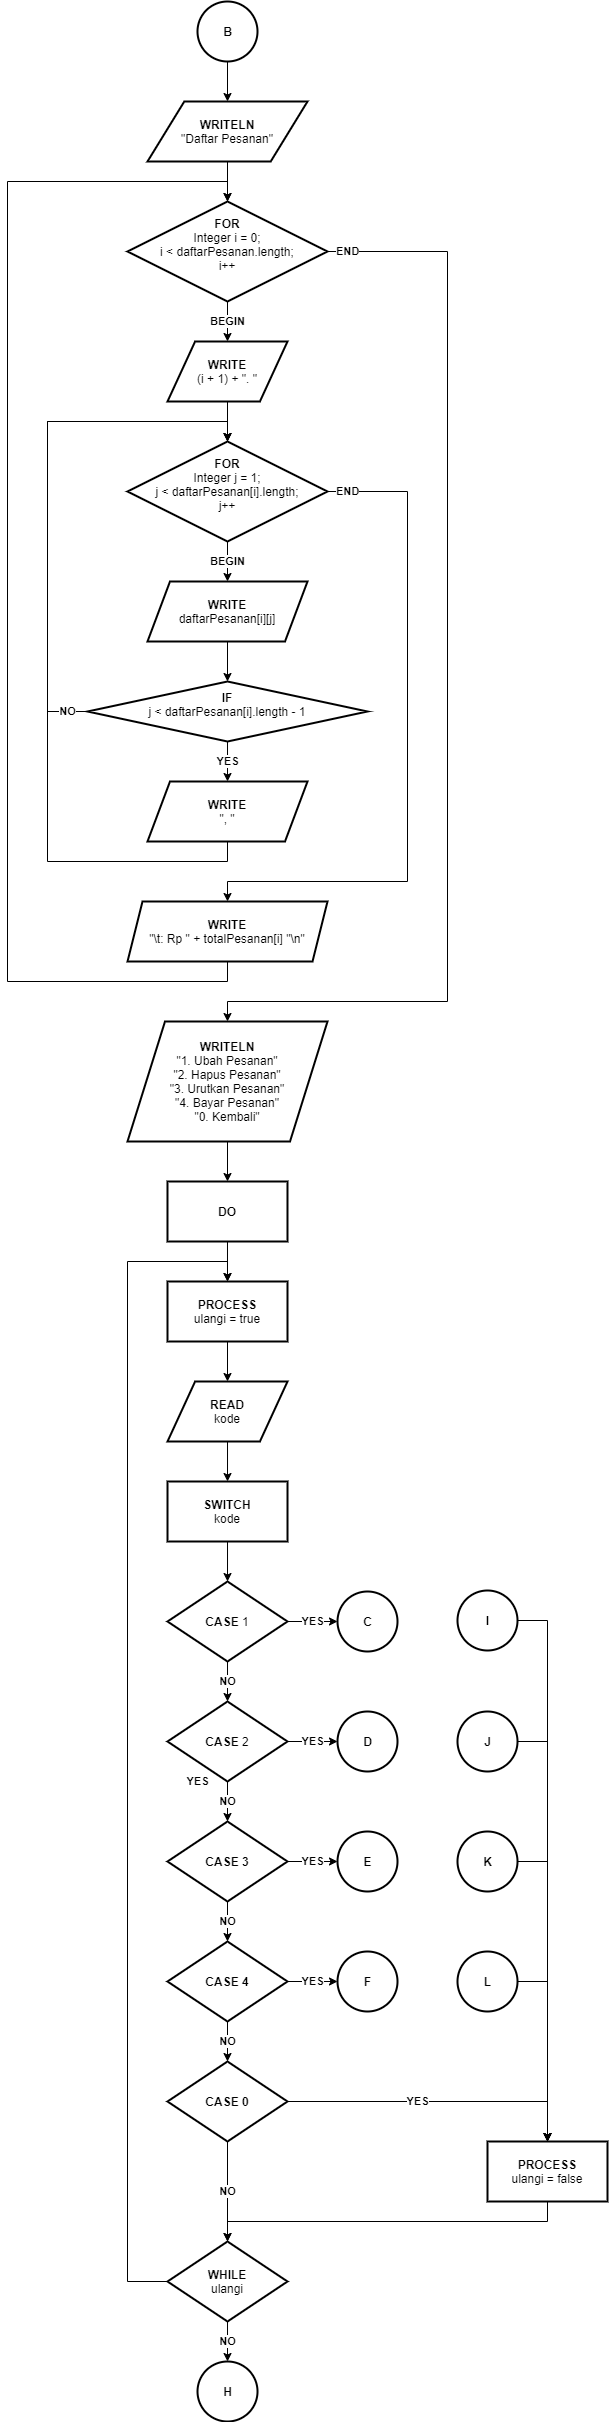

The diagram above was exported from draw.io. Its source (the exported page's mxGraphModel, read from the mxfile embedded in the PNG):
<mxGraphModel dx="1736" dy="1020" grid="1" gridSize="10" guides="1" tooltips="1" connect="1" arrows="1" fold="1" page="1" pageScale="1" pageWidth="827" pageHeight="1169" math="0" shadow="0">
  <root>
    <mxCell id="0" />
    <mxCell id="1" parent="0" />
    <mxCell id="2" value="" style="edgeStyle=orthogonalEdgeStyle;rounded=0;orthogonalLoop=1;jettySize=auto;html=1;" edge="1" source="3" target="4" parent="1">
      <mxGeometry relative="1" as="geometry" />
    </mxCell>
    <mxCell id="3" value="&lt;b&gt;B&lt;/b&gt;" style="verticalLabelPosition=middle;verticalAlign=middle;html=1;shape=mxgraph.flowchart.on-page_reference;rounded=0;shadow=0;labelBackgroundColor=none;strokeWidth=2;labelPosition=center;align=center;" vertex="1" parent="1">
      <mxGeometry x="1830" y="140" width="60" height="60" as="geometry" />
    </mxCell>
    <mxCell id="4" value="WRITELN&lt;br&gt;&lt;span style=&quot;font-weight: normal&quot;&gt;&quot;Daftar Pesanan&quot;&lt;/span&gt;" style="shape=parallelogram;html=1;strokeWidth=2;perimeter=parallelogramPerimeter;whiteSpace=wrap;rounded=0;arcSize=12;size=0.23;shadow=0;labelBackgroundColor=none;fontStyle=1;" vertex="1" parent="1">
      <mxGeometry x="1780" y="240" width="160" height="60" as="geometry" />
    </mxCell>
    <mxCell id="5" value="&lt;b&gt;END&lt;/b&gt;" style="edgeStyle=orthogonalEdgeStyle;rounded=0;orthogonalLoop=1;jettySize=auto;html=1;exitX=1;exitY=0.5;exitDx=0;exitDy=0;exitPerimeter=0;entryX=0.5;entryY=0;entryDx=0;entryDy=0;" edge="1" source="6" target="23" parent="1">
      <mxGeometry x="-0.964" relative="1" as="geometry">
        <Array as="points">
          <mxPoint x="2080" y="390" />
          <mxPoint x="2080" y="1140" />
          <mxPoint x="1860" y="1140" />
        </Array>
        <mxPoint as="offset" />
      </mxGeometry>
    </mxCell>
    <mxCell id="6" value="&lt;b&gt;FOR&lt;/b&gt;&lt;br&gt;Integer i = 0;&lt;br&gt;i &amp;lt; daftarPesanan.length;&lt;br&gt;i++&lt;br&gt;&amp;nbsp;" style="strokeWidth=2;html=1;shape=mxgraph.flowchart.decision;whiteSpace=wrap;rounded=0;shadow=0;labelBackgroundColor=none;verticalAlign=middle;labelPosition=center;verticalLabelPosition=middle;align=center;" vertex="1" parent="1">
      <mxGeometry x="1760" y="340" width="200" height="100" as="geometry" />
    </mxCell>
    <mxCell id="7" value="" style="edgeStyle=orthogonalEdgeStyle;rounded=0;orthogonalLoop=1;jettySize=auto;html=1;" edge="1" source="4" target="6" parent="1">
      <mxGeometry x="1720" y="240" as="geometry" />
    </mxCell>
    <mxCell id="8" value="&lt;b&gt;END&lt;/b&gt;" style="edgeStyle=orthogonalEdgeStyle;rounded=0;orthogonalLoop=1;jettySize=auto;html=1;exitX=1;exitY=0.5;exitDx=0;exitDy=0;exitPerimeter=0;entryX=0.5;entryY=0;entryDx=0;entryDy=0;" edge="1" source="9" target="22" parent="1">
      <mxGeometry x="-0.9403" relative="1" as="geometry">
        <Array as="points">
          <mxPoint x="2040" y="630" />
          <mxPoint x="2040" y="1020" />
          <mxPoint x="1860" y="1020" />
        </Array>
        <mxPoint as="offset" />
      </mxGeometry>
    </mxCell>
    <mxCell id="9" value="&lt;b&gt;FOR&lt;/b&gt;&lt;br&gt;Integer j = 1;&lt;br&gt;j &amp;lt; daftarPesanan[i].length;&lt;br&gt;j++&lt;br&gt;&lt;b&gt;&amp;nbsp;&lt;br&gt;&lt;/b&gt;" style="strokeWidth=2;html=1;shape=mxgraph.flowchart.decision;whiteSpace=wrap;rounded=0;shadow=0;labelBackgroundColor=none;verticalAlign=middle;labelPosition=center;verticalLabelPosition=middle;align=center;" vertex="1" parent="1">
      <mxGeometry x="1760" y="580" width="200" height="100" as="geometry" />
    </mxCell>
    <mxCell id="10" value="" style="edgeStyle=orthogonalEdgeStyle;rounded=0;orthogonalLoop=1;jettySize=auto;html=1;" edge="1" source="11" target="18" parent="1">
      <mxGeometry relative="1" as="geometry" />
    </mxCell>
    <mxCell id="11" value="&lt;b&gt;WRITE&lt;/b&gt;&lt;br&gt;daftarPesanan[i][j]" style="shape=parallelogram;html=1;strokeWidth=2;perimeter=parallelogramPerimeter;whiteSpace=wrap;rounded=0;arcSize=12;size=0.140625;shadow=0;labelBackgroundColor=none;" vertex="1" parent="1">
      <mxGeometry x="1780" y="720" width="160" height="60" as="geometry" />
    </mxCell>
    <mxCell id="12" value="BEGIN" style="edgeStyle=orthogonalEdgeStyle;rounded=0;orthogonalLoop=1;jettySize=auto;html=1;fontStyle=1;" edge="1" source="9" target="11" parent="1">
      <mxGeometry x="1720" y="240" as="geometry" />
    </mxCell>
    <mxCell id="13" value="" style="edgeStyle=orthogonalEdgeStyle;rounded=0;orthogonalLoop=1;jettySize=auto;html=1;" edge="1" source="14" target="9" parent="1">
      <mxGeometry x="1720" y="240" as="geometry" />
    </mxCell>
    <mxCell id="14" value="&lt;b&gt;WRITE&lt;/b&gt;&lt;br&gt;(i + 1) + &quot;. &quot;" style="shape=parallelogram;html=1;strokeWidth=2;perimeter=parallelogramPerimeter;whiteSpace=wrap;rounded=0;arcSize=12;size=0.23;shadow=0;labelBackgroundColor=none;" vertex="1" parent="1">
      <mxGeometry x="1800" y="480" width="120" height="60" as="geometry" />
    </mxCell>
    <mxCell id="15" value="BEGIN" style="edgeStyle=orthogonalEdgeStyle;rounded=0;orthogonalLoop=1;jettySize=auto;html=1;fontStyle=1;" edge="1" source="6" target="14" parent="1">
      <mxGeometry x="1720" y="240" as="geometry" />
    </mxCell>
    <mxCell id="16" value="&lt;b&gt;YES&lt;/b&gt;" style="edgeStyle=orthogonalEdgeStyle;rounded=0;orthogonalLoop=1;jettySize=auto;html=1;" edge="1" source="18" target="20" parent="1">
      <mxGeometry relative="1" as="geometry" />
    </mxCell>
    <mxCell id="17" value="&lt;b&gt;NO&lt;/b&gt;" style="edgeStyle=orthogonalEdgeStyle;rounded=0;orthogonalLoop=1;jettySize=auto;html=1;exitX=0;exitY=0.5;exitDx=0;exitDy=0;exitPerimeter=0;entryX=0.5;entryY=0;entryDx=0;entryDy=0;entryPerimeter=0;" edge="1" source="18" target="9" parent="1">
      <mxGeometry x="-0.9245" relative="1" as="geometry">
        <Array as="points">
          <mxPoint x="1680" y="850" />
          <mxPoint x="1680" y="560" />
          <mxPoint x="1860" y="560" />
        </Array>
        <mxPoint as="offset" />
      </mxGeometry>
    </mxCell>
    <mxCell id="18" value="&lt;b&gt;IF&lt;/b&gt;&lt;br&gt;j &amp;lt; daftarPesanan[i].length - 1&lt;br&gt;&amp;nbsp;" style="strokeWidth=2;html=1;shape=mxgraph.flowchart.decision;whiteSpace=wrap;rounded=0;shadow=0;labelBackgroundColor=none;" vertex="1" parent="1">
      <mxGeometry x="1720.02" y="820" width="279.98" height="60" as="geometry" />
    </mxCell>
    <mxCell id="19" style="edgeStyle=orthogonalEdgeStyle;rounded=0;orthogonalLoop=1;jettySize=auto;html=1;exitX=0.5;exitY=1;exitDx=0;exitDy=0;entryX=0.5;entryY=0;entryDx=0;entryDy=0;entryPerimeter=0;" edge="1" source="20" target="9" parent="1">
      <mxGeometry relative="1" as="geometry">
        <Array as="points">
          <mxPoint x="1860" y="1000" />
          <mxPoint x="1680" y="1000" />
          <mxPoint x="1680" y="560" />
          <mxPoint x="1860" y="560" />
        </Array>
      </mxGeometry>
    </mxCell>
    <mxCell id="20" value="&lt;b&gt;WRITE&lt;/b&gt;&lt;br&gt;&quot;, &quot;" style="shape=parallelogram;html=1;strokeWidth=2;perimeter=parallelogramPerimeter;whiteSpace=wrap;rounded=0;arcSize=12;size=0.140625;shadow=0;labelBackgroundColor=none;" vertex="1" parent="1">
      <mxGeometry x="1780" y="920" width="160" height="60" as="geometry" />
    </mxCell>
    <mxCell id="21" style="edgeStyle=orthogonalEdgeStyle;rounded=0;orthogonalLoop=1;jettySize=auto;html=1;exitX=0.5;exitY=1;exitDx=0;exitDy=0;entryX=0.5;entryY=0;entryDx=0;entryDy=0;entryPerimeter=0;" edge="1" source="22" target="6" parent="1">
      <mxGeometry relative="1" as="geometry">
        <Array as="points">
          <mxPoint x="1860" y="1120" />
          <mxPoint x="1640" y="1120" />
          <mxPoint x="1640" y="320" />
          <mxPoint x="1860" y="320" />
        </Array>
      </mxGeometry>
    </mxCell>
    <mxCell id="22" value="&lt;b&gt;WRITE&lt;/b&gt;&lt;br&gt;&quot;\t: Rp &quot; + totalPesanan[i] &quot;\n&quot;" style="shape=parallelogram;html=1;strokeWidth=2;perimeter=parallelogramPerimeter;whiteSpace=wrap;rounded=0;arcSize=12;size=0.074932493249325;shadow=0;labelBackgroundColor=none;" vertex="1" parent="1">
      <mxGeometry x="1760.02" y="1040" width="199.98" height="60" as="geometry" />
    </mxCell>
    <mxCell id="23" value="WRITELN&lt;br&gt;&lt;span style=&quot;font-weight: normal&quot;&gt;&quot;1. Ubah Pesanan&quot;&lt;/span&gt;&lt;br&gt;&lt;span style=&quot;font-weight: normal&quot;&gt;&quot;2. Hapus Pesanan&quot;&lt;br&gt;&quot;3. Urutkan Pesanan&quot;&lt;br&gt;&quot;4. Bayar Pesanan&quot;&lt;br&gt;&quot;0. Kembali&quot;&lt;br&gt;&lt;/span&gt;" style="shape=parallelogram;html=1;strokeWidth=2;perimeter=parallelogramPerimeter;whiteSpace=wrap;rounded=0;arcSize=12;size=0.1875;shadow=0;labelBackgroundColor=none;fontStyle=1;" vertex="1" parent="1">
      <mxGeometry x="1760" y="1160" width="200" height="120" as="geometry" />
    </mxCell>
    <mxCell id="24" value="" style="edgeStyle=orthogonalEdgeStyle;rounded=0;orthogonalLoop=1;jettySize=auto;html=1;" edge="1" source="23" target="41" parent="1">
      <mxGeometry x="1720" y="560" as="geometry" />
    </mxCell>
    <mxCell id="25" value="&lt;b&gt;SWITCH&lt;/b&gt;&lt;br&gt;&lt;span&gt;kode&lt;/span&gt;" style="rounded=0;whiteSpace=wrap;html=1;absoluteArcSize=1;arcSize=34;strokeWidth=2;shadow=0;labelBackgroundColor=none;" vertex="1" parent="1">
      <mxGeometry x="1800.01" y="1620" width="120" height="60" as="geometry" />
    </mxCell>
    <mxCell id="26" value="&lt;b&gt;CASE &lt;/b&gt;1" style="strokeWidth=2;html=1;shape=mxgraph.flowchart.decision;whiteSpace=wrap;rounded=0;shadow=0;labelBackgroundColor=none;" vertex="1" parent="1">
      <mxGeometry x="1800.01" y="1720" width="120" height="80" as="geometry" />
    </mxCell>
    <mxCell id="27" value="" style="edgeStyle=orthogonalEdgeStyle;rounded=0;orthogonalLoop=1;jettySize=auto;html=1;" edge="1" source="25" target="26" parent="1">
      <mxGeometry x="1720" y="600" as="geometry" />
    </mxCell>
    <mxCell id="28" value="&lt;b&gt;C&lt;/b&gt;" style="verticalLabelPosition=middle;verticalAlign=middle;html=1;shape=mxgraph.flowchart.on-page_reference;rounded=0;shadow=0;labelBackgroundColor=none;strokeWidth=2;labelPosition=center;align=center;" vertex="1" parent="1">
      <mxGeometry x="1970" y="1730" width="60" height="60" as="geometry" />
    </mxCell>
    <mxCell id="29" value="&lt;b&gt;YES&lt;br&gt;&lt;/b&gt;" style="edgeStyle=orthogonalEdgeStyle;rounded=0;orthogonalLoop=1;jettySize=auto;html=1;entryX=0;entryY=0.5;entryDx=0;entryDy=0;entryPerimeter=0;" edge="1" source="26" target="28" parent="1">
      <mxGeometry x="1720" y="600" as="geometry">
        <mxPoint x="1990.01" y="1770" as="targetPoint" />
        <mxPoint as="offset" />
      </mxGeometry>
    </mxCell>
    <mxCell id="30" value="&lt;b&gt;CASE &lt;/b&gt;2" style="strokeWidth=2;html=1;shape=mxgraph.flowchart.decision;whiteSpace=wrap;rounded=0;shadow=0;labelBackgroundColor=none;" vertex="1" parent="1">
      <mxGeometry x="1800" y="1840" width="120" height="80" as="geometry" />
    </mxCell>
    <mxCell id="31" value="&lt;b&gt;NO&lt;/b&gt;" style="edgeStyle=orthogonalEdgeStyle;rounded=0;orthogonalLoop=1;jettySize=auto;html=1;" edge="1" source="26" target="30" parent="1">
      <mxGeometry x="1720" y="600" as="geometry">
        <mxPoint as="offset" />
      </mxGeometry>
    </mxCell>
    <mxCell id="32" value="" style="edgeStyle=orthogonalEdgeStyle;rounded=0;orthogonalLoop=1;jettySize=auto;html=1;" edge="1" source="33" target="25" parent="1">
      <mxGeometry x="1720" y="600" as="geometry" />
    </mxCell>
    <mxCell id="33" value="&lt;b&gt;READ&lt;/b&gt;&lt;br&gt;&lt;span&gt;kode&lt;/span&gt;" style="shape=parallelogram;html=1;strokeWidth=2;perimeter=parallelogramPerimeter;whiteSpace=wrap;rounded=0;arcSize=12;size=0.23;shadow=0;labelBackgroundColor=none;" vertex="1" parent="1">
      <mxGeometry x="1800.01" y="1520" width="120" height="60" as="geometry" />
    </mxCell>
    <mxCell id="34" value="&lt;b&gt;D&lt;/b&gt;" style="verticalLabelPosition=middle;verticalAlign=middle;html=1;shape=mxgraph.flowchart.on-page_reference;rounded=0;shadow=0;labelBackgroundColor=none;strokeWidth=2;labelPosition=center;align=center;" vertex="1" parent="1">
      <mxGeometry x="1970" y="1850" width="60" height="60" as="geometry" />
    </mxCell>
    <mxCell id="35" value="YES" style="edgeStyle=orthogonalEdgeStyle;rounded=0;orthogonalLoop=1;jettySize=auto;html=1;fontStyle=1;" edge="1" source="30" target="34" parent="1">
      <mxGeometry x="1720" y="600" as="geometry">
        <mxPoint as="offset" />
      </mxGeometry>
    </mxCell>
    <mxCell id="36" value="&lt;b&gt;I&lt;/b&gt;" style="verticalLabelPosition=middle;verticalAlign=middle;html=1;shape=mxgraph.flowchart.on-page_reference;rounded=0;shadow=0;labelBackgroundColor=none;strokeWidth=2;labelPosition=center;align=center;" vertex="1" parent="1">
      <mxGeometry x="2090" y="1729" width="60" height="60" as="geometry" />
    </mxCell>
    <mxCell id="37" value="&lt;b&gt;J&lt;/b&gt;" style="verticalLabelPosition=middle;verticalAlign=middle;html=1;shape=mxgraph.flowchart.on-page_reference;rounded=0;shadow=0;labelBackgroundColor=none;strokeWidth=2;labelPosition=center;align=center;" vertex="1" parent="1">
      <mxGeometry x="2090" y="1850" width="60" height="60" as="geometry" />
    </mxCell>
    <mxCell id="38" value="" style="edgeStyle=orthogonalEdgeStyle;rounded=0;orthogonalLoop=1;jettySize=auto;html=1;" edge="1" source="39" target="33" parent="1">
      <mxGeometry x="1720" y="600" as="geometry" />
    </mxCell>
    <mxCell id="39" value="&lt;b&gt;PROCESS&lt;/b&gt;&lt;br&gt;ulangi = true" style="rounded=0;whiteSpace=wrap;html=1;absoluteArcSize=1;arcSize=34;strokeWidth=2;shadow=0;labelBackgroundColor=none;" vertex="1" parent="1">
      <mxGeometry x="1800" y="1420" width="120" height="60" as="geometry" />
    </mxCell>
    <mxCell id="40" value="" style="edgeStyle=orthogonalEdgeStyle;rounded=0;orthogonalLoop=1;jettySize=auto;html=1;" edge="1" source="41" target="39" parent="1">
      <mxGeometry x="1720" y="600" as="geometry" />
    </mxCell>
    <mxCell id="41" value="&lt;b&gt;DO&lt;/b&gt;" style="rounded=0;whiteSpace=wrap;html=1;absoluteArcSize=1;arcSize=34;strokeWidth=2;shadow=0;labelBackgroundColor=none;" vertex="1" parent="1">
      <mxGeometry x="1799.99" y="1320" width="120" height="60" as="geometry" />
    </mxCell>
    <mxCell id="42" value="YES" style="edgeStyle=orthogonalEdgeStyle;rounded=0;orthogonalLoop=1;jettySize=auto;html=1;exitX=0;exitY=0.5;exitDx=0;exitDy=0;exitPerimeter=0;entryX=0.5;entryY=0;entryDx=0;entryDy=0;fontStyle=1" edge="1" source="43" target="39" parent="1">
      <mxGeometry x="1720" y="560" as="geometry">
        <Array as="points">
          <mxPoint x="1760" y="2420" />
          <mxPoint x="1760" y="1400" />
          <mxPoint x="1860" y="1400" />
        </Array>
        <mxPoint as="offset" />
      </mxGeometry>
    </mxCell>
    <mxCell id="43" value="&lt;b&gt;WHILE&lt;/b&gt;&lt;br&gt;ulangi" style="strokeWidth=2;html=1;shape=mxgraph.flowchart.decision;whiteSpace=wrap;rounded=0;shadow=0;labelBackgroundColor=none;" vertex="1" parent="1">
      <mxGeometry x="1800.01" y="2380" width="120" height="80" as="geometry" />
    </mxCell>
    <mxCell id="44" value="&lt;b&gt;CASE 3&lt;/b&gt;" style="strokeWidth=2;html=1;shape=mxgraph.flowchart.decision;whiteSpace=wrap;rounded=0;shadow=0;labelBackgroundColor=none;" vertex="1" parent="1">
      <mxGeometry x="1800" y="1960" width="120" height="80" as="geometry" />
    </mxCell>
    <mxCell id="45" value="NO" style="edgeStyle=orthogonalEdgeStyle;rounded=0;orthogonalLoop=1;jettySize=auto;html=1;fontStyle=1" edge="1" source="30" target="44" parent="1">
      <mxGeometry x="1720" y="560" as="geometry" />
    </mxCell>
    <mxCell id="46" value="&lt;b&gt;E&lt;/b&gt;" style="verticalLabelPosition=middle;verticalAlign=middle;html=1;shape=mxgraph.flowchart.on-page_reference;rounded=0;shadow=0;labelBackgroundColor=none;strokeWidth=2;labelPosition=center;align=center;" vertex="1" parent="1">
      <mxGeometry x="1970" y="1970" width="60" height="60" as="geometry" />
    </mxCell>
    <mxCell id="47" value="YES" style="edgeStyle=orthogonalEdgeStyle;rounded=0;orthogonalLoop=1;jettySize=auto;html=1;fontStyle=1;" edge="1" source="44" target="46" parent="1">
      <mxGeometry x="1720" y="720" as="geometry">
        <mxPoint as="offset" />
      </mxGeometry>
    </mxCell>
    <mxCell id="48" value="&lt;b&gt;K&lt;/b&gt;" style="verticalLabelPosition=middle;verticalAlign=middle;html=1;shape=mxgraph.flowchart.on-page_reference;rounded=0;shadow=0;labelBackgroundColor=none;strokeWidth=2;labelPosition=center;align=center;" vertex="1" parent="1">
      <mxGeometry x="2090" y="1970" width="60" height="60" as="geometry" />
    </mxCell>
    <mxCell id="49" value="&lt;b&gt;CASE 4&lt;/b&gt;" style="strokeWidth=2;html=1;shape=mxgraph.flowchart.decision;whiteSpace=wrap;rounded=0;shadow=0;labelBackgroundColor=none;" vertex="1" parent="1">
      <mxGeometry x="1800" y="2080" width="120" height="80" as="geometry" />
    </mxCell>
    <mxCell id="50" value="NO" style="edgeStyle=orthogonalEdgeStyle;rounded=0;orthogonalLoop=1;jettySize=auto;html=1;fontStyle=1" edge="1" source="44" target="49" parent="1">
      <mxGeometry x="1720" y="560" as="geometry" />
    </mxCell>
    <mxCell id="51" value="&lt;b&gt;F&lt;/b&gt;" style="verticalLabelPosition=middle;verticalAlign=middle;html=1;shape=mxgraph.flowchart.on-page_reference;rounded=0;shadow=0;labelBackgroundColor=none;strokeWidth=2;labelPosition=center;align=center;" vertex="1" parent="1">
      <mxGeometry x="1970" y="2090" width="60" height="60" as="geometry" />
    </mxCell>
    <mxCell id="52" value="YES" style="edgeStyle=orthogonalEdgeStyle;rounded=0;orthogonalLoop=1;jettySize=auto;html=1;fontStyle=1;" edge="1" source="49" target="51" parent="1">
      <mxGeometry x="1720" y="840" as="geometry">
        <mxPoint as="offset" />
      </mxGeometry>
    </mxCell>
    <mxCell id="53" value="&lt;b&gt;L&lt;/b&gt;" style="verticalLabelPosition=middle;verticalAlign=middle;html=1;shape=mxgraph.flowchart.on-page_reference;rounded=0;shadow=0;labelBackgroundColor=none;strokeWidth=2;labelPosition=center;align=center;" vertex="1" parent="1">
      <mxGeometry x="2090" y="2090" width="60" height="60" as="geometry" />
    </mxCell>
    <mxCell id="54" value="NO" style="edgeStyle=orthogonalEdgeStyle;rounded=0;orthogonalLoop=1;jettySize=auto;html=1;fontStyle=1" edge="1" source="55" target="43" parent="1">
      <mxGeometry x="1720" y="560" as="geometry">
        <mxPoint as="offset" />
      </mxGeometry>
    </mxCell>
    <mxCell id="55" value="&lt;b&gt;CASE 0&lt;/b&gt;" style="strokeWidth=2;html=1;shape=mxgraph.flowchart.decision;whiteSpace=wrap;rounded=0;shadow=0;labelBackgroundColor=none;" vertex="1" parent="1">
      <mxGeometry x="1800" y="2200" width="120" height="80" as="geometry" />
    </mxCell>
    <mxCell id="56" value="NO" style="edgeStyle=orthogonalEdgeStyle;rounded=0;orthogonalLoop=1;jettySize=auto;html=1;fontStyle=1" edge="1" source="49" target="55" parent="1">
      <mxGeometry x="1720" y="560" as="geometry" />
    </mxCell>
    <mxCell id="57" value="YES" style="edgeStyle=orthogonalEdgeStyle;rounded=0;orthogonalLoop=1;jettySize=auto;html=1;fontStyle=1;entryX=0.5;entryY=0;entryDx=0;entryDy=0;" edge="1" source="55" target="59" parent="1">
      <mxGeometry y="120" as="geometry">
        <mxPoint y="-20" as="offset" />
        <mxPoint x="1970" y="2240" as="targetPoint" />
      </mxGeometry>
    </mxCell>
    <mxCell id="58" style="edgeStyle=orthogonalEdgeStyle;rounded=0;orthogonalLoop=1;jettySize=auto;html=1;exitX=0.5;exitY=1;exitDx=0;exitDy=0;entryX=0.5;entryY=0;entryDx=0;entryDy=0;entryPerimeter=0;" edge="1" source="59" target="43" parent="1">
      <mxGeometry x="1720" y="560" as="geometry">
        <Array as="points">
          <mxPoint x="2180" y="2360" />
          <mxPoint x="1860" y="2360" />
        </Array>
      </mxGeometry>
    </mxCell>
    <mxCell id="59" value="PROCESS&lt;br&gt;&lt;span style=&quot;font-weight: normal&quot;&gt;ulangi = false&lt;/span&gt;" style="rounded=0;whiteSpace=wrap;html=1;absoluteArcSize=1;arcSize=34;strokeWidth=2;shadow=0;labelBackgroundColor=none;fontStyle=1" vertex="1" parent="1">
      <mxGeometry x="2120" y="2280" width="120" height="60" as="geometry" />
    </mxCell>
    <mxCell id="60" style="edgeStyle=orthogonalEdgeStyle;rounded=0;orthogonalLoop=1;jettySize=auto;html=1;exitX=1;exitY=0.5;exitDx=0;exitDy=0;exitPerimeter=0;entryX=0.5;entryY=0;entryDx=0;entryDy=0;" edge="1" source="36" target="59" parent="1">
      <mxGeometry x="1720" y="560" as="geometry" />
    </mxCell>
    <mxCell id="61" style="edgeStyle=orthogonalEdgeStyle;rounded=0;orthogonalLoop=1;jettySize=auto;html=1;exitX=1;exitY=0.5;exitDx=0;exitDy=0;exitPerimeter=0;entryX=0.5;entryY=0;entryDx=0;entryDy=0;" edge="1" source="37" target="59" parent="1">
      <mxGeometry x="1720" y="560" as="geometry" />
    </mxCell>
    <mxCell id="62" style="edgeStyle=orthogonalEdgeStyle;rounded=0;orthogonalLoop=1;jettySize=auto;html=1;exitX=1;exitY=0.5;exitDx=0;exitDy=0;exitPerimeter=0;entryX=0.5;entryY=0;entryDx=0;entryDy=0;" edge="1" source="48" target="59" parent="1">
      <mxGeometry x="1720" y="560" as="geometry" />
    </mxCell>
    <mxCell id="63" value="&lt;b&gt;H&lt;/b&gt;" style="verticalLabelPosition=middle;verticalAlign=middle;html=1;shape=mxgraph.flowchart.on-page_reference;rounded=0;shadow=0;labelBackgroundColor=none;strokeWidth=2;labelPosition=center;align=center;" vertex="1" parent="1">
      <mxGeometry x="1830.01" y="2500" width="60" height="60" as="geometry" />
    </mxCell>
    <mxCell id="64" style="edgeStyle=orthogonalEdgeStyle;rounded=0;orthogonalLoop=1;jettySize=auto;html=1;exitX=1;exitY=0.5;exitDx=0;exitDy=0;exitPerimeter=0;entryX=0.5;entryY=0;entryDx=0;entryDy=0;" edge="1" source="53" target="59" parent="1">
      <mxGeometry x="1720" y="560" as="geometry" />
    </mxCell>
    <mxCell id="65" value="NO" style="edgeStyle=orthogonalEdgeStyle;rounded=0;orthogonalLoop=1;jettySize=auto;html=1;fontStyle=1" edge="1" source="43" target="63" parent="1">
      <mxGeometry x="1720" y="560" as="geometry" />
    </mxCell>
  </root>
</mxGraphModel>